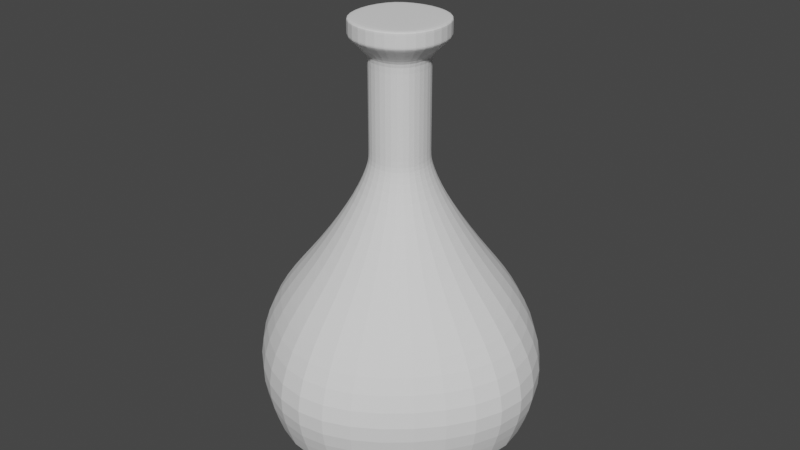 # Source: Flask_3.blend  (saved by Blender 4.2.66; exported with 4.5.12 LTS)
import bpy
from mathutils import Matrix  # noqa: F401  (used for matrix-valued properties, if any)

bpy.ops.wm.read_factory_settings(use_empty=True)
scene = bpy.context.scene
scene.name = 'Scene'

# ---- collections
col_collection = bpy.data.collections.new('Collection'); scene.collection.children.link(col_collection)

# ---- world
world_world = bpy.data.worlds.new('World'); scene.world = world_world
world_world.use_nodes = True; world_world.node_tree.nodes.clear()
_N = world_world.node_tree.nodes; _L = world_world.node_tree.links
n0 = _N.new('ShaderNodeOutputWorld'); n0.name = 'World Output'; n0.location = (300, 300)
n1 = _N.new('ShaderNodeBackground'); n1.name = 'Background'; n1.location = (10, 300)
n1.inputs[0].default_value = (0.05088, 0.05088, 0.05088, 1.0)
_L.new(n1.outputs[0], n0.inputs[0])
n0.is_active_output = True
world_world.color = (0.05088, 0.05088, 0.05088)
world_world.use_sun_shadow = False
world_world.sun_shadow_jitter_overblur = 0.0

# ---- meshes
me_cube_001 = bpy.data.meshes.new('Cube.001')
me_cube_001.from_pydata([(-5.839, 0.0, 12.57), (0.0, -4.902, 12.57), (0.0, -14.41, 0.2351), (-4.394, -3.586, 12.57), (0.0, -14.41, -0.0001811), (0.0, -4.902, 13.11), (0.0, 0.0, 13.11), (0.0, 0.0, -0.0001811), (-5.839, 0.0, 13.11), (-17.47, 0.0, -0.0001811), (-4.394, -3.586, 13.11), (-11.1, -9.297, -0.0001811), (-11.1, -9.297, 0.2351), (-17.47, 0.0, 0.2351), (-16.42, 0.0, 4.246), (0.0, -13.54, 4.246), (-10.56, -8.821, 4.246), (-3.802, -3.103, 7.679), (-4.906, 0.0, 7.679), (0.0, -4.151, 7.679), (-2.735, -2.248, 8.946), (-3.446, 0.0, 8.946), (0.0, -2.971, 8.946), (-5.839, 0.0, 13.06), (0.0, -4.902, 13.06), (-4.394, -3.586, 13.06), (-5.839, 0.0, 12.62), (0.0, -4.902, 12.62), (-4.394, -3.586, 12.62), (-3.446, 0.0, 8.713), (0.0, -2.971, 8.713), (-2.735, -2.248, 8.713), (-2.735, -2.248, 12.04), (-3.446, 0.0, 12.04), (0.0, -2.971, 12.04), (-3.446, 0.0, 11.85), (0.0, -2.971, 11.85), (-2.735, -2.248, 11.85), (-10.7, 0.0, 5.6), (0.0, -8.872, 5.6), (-7.559, -6.411, 5.6), (-21.12, 0.0, 2.193), (0.0, -17.38, 2.193), (-12.85, -10.8, 2.193)], [], [(32, 3, 0, 33), (9, 7, 4, 11), (25, 10, 8, 23), (11, 12, 13, 9), (4, 2, 12, 11), (24, 5, 10, 25), (34, 1, 3, 32), (6, 8, 10, 5), (42, 15, 16, 43), (43, 16, 14, 41), (39, 19, 17, 40), (40, 17, 18, 38), (30, 22, 20, 31), (31, 20, 21, 29), (27, 24, 25, 28), (28, 25, 23, 26), (3, 28, 26, 0), (1, 27, 28, 3), (17, 31, 29, 18), (19, 30, 31, 17), (36, 34, 32, 37), (37, 32, 33, 35), (20, 37, 35, 21), (22, 36, 37, 20), (16, 40, 38, 14), (15, 39, 40, 16), (12, 43, 41, 13), (2, 42, 43, 12)])
_uv = me_cube_001.uv_layers.new(name='UVMap')
_uv.uv.foreach_set('vector', [0.6108, 0.3251, 0.616, 0.3229, 0.6116, 0.5, 0.605, 0.5, 0.375, 0.0, 0.625, 0.0, 0.625, 0.25, 0.4581, 0.1683, 0.6233, 0.33, 0.625, 0.3317, 0.625, 0.5, 0.6224, 0.5, 0.4581, 0.1683, 0.4703, 0.1802, 0.3932, 0.5, 0.375, 0.5, 0.125, 0.5, 0.1432, 0.5, 0.1432, 0.6669, 0.125, 0.6669, 0.3724, 0.5, 0.375, 0.5, 0.375, 0.6669, 0.3724, 0.6669, 0.355, 0.5, 0.3616, 0.5, 0.3616, 0.6669, 0.3476, 0.661, 0.625, 0.5, 0.875, 0.5, 0.7919, 0.6683, 0.625, 0.75, 0.2063, 0.5, 0.2659, 0.5, 0.2135, 0.6488, 0.1909, 0.6616, 0.5115, 0.2276, 0.5492, 0.2814, 0.5159, 0.5, 0.4563, 0.5, 0.3, 0.5, 0.3363, 0.5, 0.3075, 0.6438, 0.2569, 0.6324, 0.5696, 0.3202, 0.5956, 0.3315, 0.5863, 0.5, 0.55, 0.5, 0.3454, 0.5, 0.3535, 0.5, 0.3442, 0.6595, 0.327, 0.6521, 0.603, 0.3284, 0.6095, 0.3257, 0.6035, 0.5, 0.5954, 0.5, 0.3644, 0.5, 0.3724, 0.5, 0.3724, 0.6669, 0.3644, 0.6669, 0.6179, 0.3248, 0.6233, 0.33, 0.6224, 0.5, 0.6144, 0.5, 0.616, 0.3229, 0.6179, 0.3248, 0.6144, 0.5, 0.6116, 0.5, 0.3616, 0.5, 0.3644, 0.5, 0.3644, 0.6669, 0.3616, 0.6669, 0.5956, 0.3315, 0.603, 0.3284, 0.5954, 0.5, 0.5863, 0.5, 0.3363, 0.5, 0.3454, 0.5, 0.327, 0.6521, 0.3075, 0.6438, 0.3549, 0.5, 0.355, 0.5, 0.3476, 0.661, 0.3474, 0.6609, 0.6107, 0.3252, 0.6108, 0.3251, 0.605, 0.5, 0.6049, 0.5, 0.6095, 0.3257, 0.6107, 0.3252, 0.6049, 0.5, 0.6035, 0.5, 0.3535, 0.5, 0.3549, 0.5, 0.3474, 0.6609, 0.3442, 0.6595, 0.5492, 0.2814, 0.5696, 0.3202, 0.55, 0.5, 0.5159, 0.5, 0.2659, 0.5, 0.3, 0.5, 0.2569, 0.6324, 0.2135, 0.6488, 0.4703, 0.1802, 0.5115, 0.2276, 0.4563, 0.5, 0.3932, 0.5, 0.1432, 0.5, 0.2063, 0.5, 0.1909, 0.6616, 0.1432, 0.6669])
me_cube_001.update()

# ---- objects
ob_flask_3 = bpy.data.objects.new('Flask_3', me_cube_001)

# ---- transforms, parenting, visibility, modifiers, constraints
ob_flask_3.location = (0.0, 0.0, 0.0)
ob_flask_3.scale = (0.1705, 0.2037, 0.6201)
_m = ob_flask_3.modifiers.new('Mirror', 'MIRROR')
_m.use_axis = (True, True, False)
_m.use_clip = True
_m = ob_flask_3.modifiers.new('Subdivision', 'SUBSURF')
_m.levels = 2

# ---- collection membership
col_collection.objects.link(ob_flask_3)

# ---- scene / render settings (as saved in the file)
scene.frame_start = 0; scene.frame_end = 0; scene.frame_set(0)
scene.render.engine = 'BLENDER_EEVEE_NEXT'
scene.cycles.sampling_pattern = 'TABULATED_SOBOL'
scene.cycles.use_light_tree = False
scene.view_settings.view_transform = 'Filmic'
bpy.context.view_layer.update()

# ---- added for rendering (the .blend has no active camera and no usable light): camera, sun
cam_auto = bpy.data.cameras.new('AutoCamera')
cam_auto.lens = 50.0
cam_auto.sensor_width = 36.0
cam_auto.clip_end = 1000.0
ob_auto_camera = bpy.data.objects.new('AutoCamera', cam_auto)
scene.collection.objects.link(ob_auto_camera)
ob_auto_camera.location = (11.9972, -14.3967, 13.6622)
ob_auto_camera.rotation_euler = (1.09748, -7.21219e-08, 0.694738)
scene.camera = ob_auto_camera
light_auto_sun = bpy.data.lights.new('AutoSun', 'SUN')
light_auto_sun.energy = 3.0
light_auto_sun.angle = 0.0523599
ob_auto_sun = bpy.data.objects.new('AutoSun', light_auto_sun)
scene.collection.objects.link(ob_auto_sun)
ob_auto_sun.rotation_euler = (0.872665, 0.174533, 0.523599)
bpy.context.view_layer.update()
